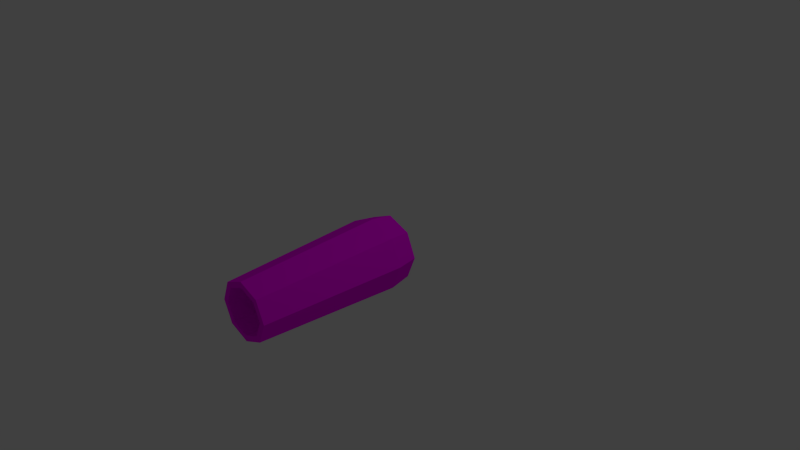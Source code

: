 # Source: Cannon.blend  (saved by Blender 2.74.0; exported with 4.5.12 LTS)
import bpy
from mathutils import Matrix  # noqa: F401  (used for matrix-valued properties, if any)

bpy.ops.wm.read_factory_settings(use_empty=True)
scene = bpy.context.scene
scene.name = 'Scene'

# ---- collections
col_collection_1 = bpy.data.collections.new('Collection 1'); scene.collection.children.link(col_collection_1)

# ---- materials (node trees are filled in below, after node groups)
mat_cannon = bpy.data.materials.new('Cannon')
mat_cannon.alpha_threshold = 0.0
mat_cannon.roughness = 0.5

# ---- material node trees
mat_cannon.use_nodes = True; mat_cannon.node_tree.nodes.clear()
_N = mat_cannon.node_tree.nodes; _L = mat_cannon.node_tree.links
n0 = _N.new('ShaderNodeOutputMaterial'); n0.name = 'Material Output'; n0.location = (300, 300)
n1 = _N.new('ShaderNodeBsdfDiffuse'); n1.name = 'Diffuse BSDF'; n1.location = (10, 300)
n2 = _N.new('ShaderNodeTexImage'); n2.name = 'Image Texture'; n2.location = (-180, 300)
n2.width = 140
_L.new(n1.outputs[0], n0.inputs[0])
_L.new(n2.outputs[0], n1.inputs[0])
n0.is_active_output = True

# ---- world
world_world = bpy.data.worlds.new('World'); scene.world = world_world
world_world.color = (0.05088, 0.05088, 0.05088)
world_world.use_sun_shadow = False
world_world.sun_shadow_jitter_overblur = 0.0
world_world.cycles.sampling_method = 'MANUAL'
world_world.cycles.sample_map_resolution = 256

# ---- cameras
cam_camera = bpy.data.cameras.new('Camera')
cam_camera.clip_end = 100.0
cam_camera.lens = 35.0
cam_camera.sensor_width = 32.0
cam_camera.sensor_height = 18.0
cam_camera.ortho_scale = 7.314
cam_camera.dof.focus_distance = 0.0

# ---- lights
light_lamp = bpy.data.lights.new('Lamp', 'POINT')
light_lamp.transmission_factor = 0.0
light_lamp.cutoff_distance = 30.0
light_lamp.energy = 100.0
light_lamp.shadow_buffer_clip_start = 1.001
light_lamp.shadow_soft_size = 0.1
light_lamp.shadow_maximum_resolution = 0.006
light_lamp.use_absolute_resolution = True
light_lamp.cycles.use_multiple_importance_sampling = False

# ---- meshes
me_circle = bpy.data.meshes.new('Circle')
me_circle.from_pydata([(0.0, 3.775e-08, 0.5), (-0.3536, 2.669e-08, 0.3536), (-0.5, -1.65e-15, -2.186e-08), (-0.3536, -2.669e-08, -0.3536), (4.371e-08, -3.775e-08, -0.5), (0.3536, -2.669e-08, -0.3536), (0.5, 4.502e-16, 5.962e-09), (0.3536, 2.669e-08, 0.3536), (7.451e-10, -2.0, 0.4), (-0.2828, -2.0, 0.2828), (-0.4, -2.0, -1.858e-08), (-0.2828, -2.0, -0.2828), (3.571e-08, -2.0, -0.4), (0.2828, -2.0, -0.2828), (0.4, -2.0, 3.677e-09), (0.2828, -2.0, 0.2828), (2.831e-09, -2.0, 0.32), (-0.2263, -2.0, 0.2263), (-0.32, -2.0, -1.447e-08), (-0.2263, -2.0, -0.2263), (3.081e-08, -2.0, -0.32), (0.2263, -2.0, -0.2263), (0.32, -2.0, 3.338e-09), (0.2263, -2.0, 0.2263), (2.831e-09, -1.5, 0.32), (-0.2263, -1.5, 0.2263), (-0.32, -1.5, -1.447e-08), (-0.2263, -1.5, -0.2263), (3.081e-08, -1.5, -0.32), (0.2263, -1.5, -0.2263), (0.32, -1.5, 3.338e-09), (0.2263, -1.5, 0.2263), (2.235e-08, -1.5, 3.351e-09), (3.725e-10, 0.3, 0.45), (-0.3182, 0.3, 0.3182), (-0.45, 0.3, -1.933e-08), (-0.3182, 0.3, -0.3182), (3.971e-08, 0.3, -0.45), (0.3182, 0.3, -0.3182), (0.45, 0.3, 5.709e-09), (0.3182, 0.3, 0.3182), (4.731e-09, 0.4, 0.315), (-0.2227, 0.4, 0.2227), (-0.315, 0.4, -1.365e-08), (-0.2227, 0.4, -0.2227), (3.227e-08, 0.4, -0.315), (0.2227, 0.4, -0.2227), (0.315, 0.4, 3.877e-09), (0.2227, 0.4, 0.2227), (2.049e-08, 0.5, -4.221e-09)], [], [(0, 8, 15, 7), (7, 15, 14, 6), (6, 14, 13, 5), (5, 13, 12, 4), (4, 12, 11, 3), (3, 11, 10, 2), (2, 10, 9, 1), (1, 9, 8, 0), (8, 16, 23, 15), (15, 23, 22, 14), (14, 22, 21, 13), (13, 21, 20, 12), (12, 20, 19, 11), (11, 19, 18, 10), (10, 18, 17, 9), (9, 17, 16, 8), (16, 24, 31, 23), (23, 31, 30, 22), (22, 30, 29, 21), (21, 29, 28, 20), (20, 28, 27, 19), (19, 27, 26, 18), (18, 26, 25, 17), (17, 25, 24, 16), (24, 32, 31), (31, 32, 30), (30, 32, 29), (29, 32, 28), (28, 32, 27), (27, 32, 26), (26, 32, 25), (25, 32, 24), (7, 40, 33, 0), (6, 39, 40, 7), (5, 38, 39, 6), (4, 37, 38, 5), (3, 36, 37, 4), (2, 35, 36, 3), (1, 34, 35, 2), (0, 33, 34, 1), (40, 48, 41, 33), (39, 47, 48, 40), (38, 46, 47, 39), (37, 45, 46, 38), (36, 44, 45, 37), (35, 43, 44, 36), (34, 42, 43, 35), (33, 41, 42, 34), (48, 49, 41), (47, 49, 48), (46, 49, 47), (45, 49, 46), (44, 49, 45), (43, 49, 44), (42, 49, 43), (41, 49, 42)])
_uv = me_circle.uv_layers.new(name='UVMap')
_uv.uv.foreach_set('vector', [0.5634, 0.747, 0.01148, 0.6834, 0.0001471, 0.7676, 0.5492, 0.8522, 0.5492, 0.006118, 0.0001469, 0.09073, 0.01148, 0.1749, 0.5634, 0.1113, 0.5634, 0.1113, 0.01148, 0.1749, 0.01958, 0.2595, 0.5735, 0.217, 0.5735, 0.217, 0.01958, 0.2595, 0.02445, 0.3442, 0.5796, 0.323, 0.5796, 0.323, 0.02445, 0.3442, 0.02607, 0.4292, 0.5816, 0.4292, 0.5816, 0.4292, 0.02607, 0.4292, 0.02445, 0.5141, 0.5796, 0.5353, 0.5796, 0.5353, 0.02445, 0.5141, 0.01958, 0.5989, 0.5735, 0.6413, 0.5735, 0.6413, 0.01958, 0.5989, 0.01148, 0.6834, 0.5634, 0.747, 0.8549, 0.0001469, 0.8634, 0.02065, 0.9313, 0.02065, 0.9398, 0.0001469, 0.9398, 0.0001469, 0.9313, 0.02065, 0.9793, 0.0687, 0.9999, 0.06021, 0.9999, 0.06021, 0.9793, 0.0687, 0.9793, 0.1366, 0.9999, 0.1451, 0.9999, 0.1451, 0.9793, 0.1366, 0.9313, 0.1847, 0.9398, 0.2052, 0.9398, 0.2052, 0.9313, 0.1847, 0.8634, 0.1847, 0.8549, 0.2052, 0.8549, 0.2052, 0.8634, 0.1847, 0.8153, 0.1366, 0.7948, 0.1451, 0.7948, 0.1451, 0.8153, 0.1366, 0.8153, 0.0687, 0.7948, 0.0602, 0.7948, 0.0602, 0.8153, 0.0687, 0.8634, 0.02065, 0.8549, 0.0001469, 0.204, 0.8585, 0.204, 0.9972, 0.2719, 0.9972, 0.2719, 0.8585, 0.2719, 0.8585, 0.2719, 0.9972, 0.3399, 0.9972, 0.3399, 0.8585, 0.3399, 0.8585, 0.3399, 0.9972, 0.4078, 0.9972, 0.4078, 0.8585, 0.4078, 0.8585, 0.4078, 0.9972, 0.4758, 0.9972, 0.4758, 0.8585, 0.4758, 0.8585, 0.4758, 0.9972, 0.5437, 0.9972, 0.5437, 0.8585, 0.0001469, 0.8585, 0.000147, 0.9972, 0.06809, 0.9972, 0.06809, 0.8585, 0.06809, 0.8585, 0.06809, 0.9972, 0.136, 0.9972, 0.136, 0.8585, 0.136, 0.8585, 0.136, 0.9972, 0.204, 0.9972, 0.204, 0.8585, 0.8428, 0.2055, 0.8768, 0.2875, 0.9108, 0.2055, 0.9108, 0.2055, 0.8768, 0.2875, 0.9588, 0.2535, 0.9588, 0.2535, 0.8768, 0.2875, 0.9588, 0.3215, 0.9588, 0.3215, 0.8768, 0.2875, 0.9108, 0.3695, 0.9108, 0.3695, 0.8768, 0.2875, 0.8428, 0.3695, 0.8428, 0.3695, 0.8768, 0.2875, 0.7948, 0.3215, 0.7948, 0.3215, 0.8768, 0.2875, 0.7948, 0.2535, 0.7948, 0.2535, 0.8768, 0.2875, 0.8428, 0.2055, 0.5492, 0.8522, 0.6334, 0.8582, 0.6461, 0.7635, 0.5634, 0.747, 0.5634, 0.1113, 0.6461, 0.09484, 0.6334, 0.0001469, 0.5492, 0.006118, 0.5735, 0.217, 0.6568, 0.2037, 0.6477, 0.1086, 0.5634, 0.1113, 0.5796, 0.323, 0.6634, 0.3129, 0.6579, 0.2175, 0.5735, 0.217, 0.5816, 0.4292, 0.6657, 0.4222, 0.6639, 0.3267, 0.5796, 0.323, 0.5796, 0.5353, 0.6639, 0.5316, 0.6657, 0.4361, 0.5816, 0.4292, 0.5735, 0.6413, 0.6579, 0.6408, 0.6634, 0.5454, 0.5796, 0.5353, 0.5634, 0.747, 0.6477, 0.7497, 0.6568, 0.6546, 0.5735, 0.6413, 0.6334, 0.8582, 0.6793, 0.8499, 0.6882, 0.7836, 0.6461, 0.7635, 0.6461, 0.09484, 0.6882, 0.07472, 0.6793, 0.008436, 0.6334, 0.0001469, 0.6568, 0.2037, 0.6996, 0.1852, 0.6932, 0.1186, 0.6477, 0.1086, 0.6634, 0.3129, 0.7068, 0.296, 0.703, 0.2293, 0.6579, 0.2175, 0.6657, 0.4222, 0.7098, 0.4071, 0.7085, 0.3402, 0.6639, 0.3267, 0.6639, 0.5316, 0.7085, 0.5181, 0.7098, 0.4513, 0.6657, 0.4361, 0.6579, 0.6408, 0.703, 0.6291, 0.7068, 0.5623, 0.6634, 0.5454, 0.6477, 0.7497, 0.6932, 0.7397, 0.6996, 0.6731, 0.6568, 0.6546, 0.6793, 0.8499, 0.7683, 0.8281, 0.6882, 0.7836, 0.6882, 0.07472, 0.7683, 0.03019, 0.6793, 0.008436, 0.6996, 0.1852, 0.7814, 0.1438, 0.6932, 0.1186, 0.7068, 0.296, 0.7901, 0.2578, 0.703, 0.2293, 0.7098, 0.4071, 0.7945, 0.372, 0.7085, 0.3402, 0.7085, 0.5181, 0.7945, 0.4863, 0.7098, 0.4513, 0.703, 0.6291, 0.7901, 0.6006, 0.7068, 0.5623, 0.6932, 0.7397, 0.7814, 0.7146, 0.6996, 0.6731])
me_circle.materials.append(mat_cannon)
me_circle.use_remesh_preserve_volume = False
me_circle.use_remesh_preserve_attributes = False
me_circle.use_mirror_vertex_groups = False
me_circle.update()

# ---- objects
ob_circle = bpy.data.objects.new('Circle', me_circle)
ob_lamp = bpy.data.objects.new('Lamp', light_lamp)
ob_camera = bpy.data.objects.new('Camera', cam_camera)

# ---- transforms, parenting, visibility, modifiers, constraints
ob_circle.location = (0.0, 0.0, 0.0)
ob_circle.lineart.crease_threshold = 0.0
ob_lamp.location = (4.076, 1.005, 5.904)
ob_lamp.rotation_euler = (0.6503, 0.05522, 1.866)
ob_lamp.lock_rotations_4d = False
ob_lamp.empty_display_type = 'ARROWS'
ob_lamp.color = (0.0, 0.0, 0.0, 0.0)
ob_lamp.lineart.crease_threshold = 0.0
ob_camera.location = (7.481, -6.508, 5.344)
ob_camera.rotation_euler = (1.109, 0.01082, 0.8149)
ob_camera.lock_rotations_4d = False
ob_camera.empty_display_type = 'ARROWS'
ob_camera.color = (0.0, 0.0, 0.0, 0.0)
ob_camera.display_type = 'WIRE'
ob_camera.lineart.crease_threshold = 0.0

# ---- collection membership
col_collection_1.objects.link(ob_circle)
col_collection_1.objects.link(ob_lamp)
col_collection_1.objects.link(ob_camera)

# ---- scene / render settings (as saved in the file)
scene.camera = ob_camera
scene.frame_start = 1; scene.frame_end = 250; scene.frame_set(1)
scene.render.engine = 'CYCLES'
scene.render.resolution_percentage = 50
scene.render.dither_intensity = 0.0
scene.cycles.use_denoising = False
scene.cycles.samples = 10
scene.cycles.sampling_pattern = 'TABULATED_SOBOL'
scene.cycles.light_sampling_threshold = 0.0
scene.cycles.use_adaptive_sampling = False
scene.cycles.use_light_tree = False
scene.cycles.blur_glossy = 0.0
scene.cycles.pixel_filter_type = 'GAUSSIAN'
scene.cycles.sample_clamp_indirect = 0.0
scene.view_settings.view_transform = 'Standard'
bpy.context.view_layer.update()
